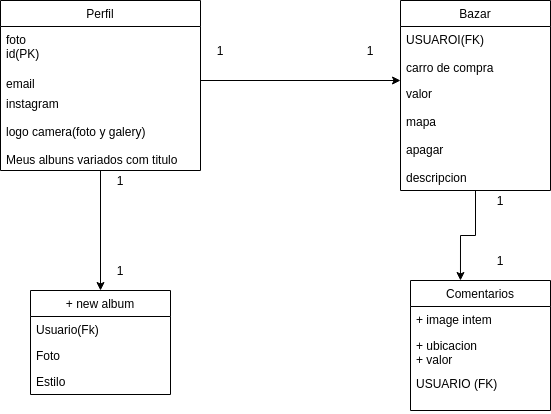

The diagram above was exported from draw.io. Its source (the exported page's mxGraphModel, read from the mxfile embedded in the PNG):
<mxGraphModel dx="1355" dy="1975" grid="1" gridSize="10" guides="1" tooltips="1" connect="1" arrows="1" fold="1" page="1" pageScale="1" pageWidth="827" pageHeight="1169" math="0" shadow="0">
  <root>
    <mxCell id="0" />
    <mxCell id="1" parent="0" />
    <mxCell id="2" style="edgeStyle=orthogonalEdgeStyle;rounded=0;orthogonalLoop=1;jettySize=auto;html=1;entryX=0.5;entryY=0;entryDx=0;entryDy=0;" edge="1" source="3" target="11" parent="1">
      <mxGeometry relative="1" as="geometry" />
    </mxCell>
    <mxCell id="3" value="Perfil" style="swimlane;fontStyle=0;childLayout=stackLayout;horizontal=1;startSize=26;fillColor=none;horizontalStack=0;resizeParent=1;resizeParentMax=0;resizeLast=0;collapsible=1;marginBottom=0;" vertex="1" parent="1">
      <mxGeometry x="140" y="740" width="200" height="170" as="geometry" />
    </mxCell>
    <mxCell id="4" value="foto &#10;id(PK)&#10;" style="text;strokeColor=none;fillColor=none;align=left;verticalAlign=top;spacingLeft=4;spacingRight=4;overflow=hidden;rotatable=0;points=[[0,0.5],[1,0.5]];portConstraint=eastwest;" vertex="1" parent="3">
      <mxGeometry y="26" width="200" height="44" as="geometry" />
    </mxCell>
    <mxCell id="5" value="email" style="text;strokeColor=none;fillColor=none;align=left;verticalAlign=top;spacingLeft=4;spacingRight=4;overflow=hidden;rotatable=0;points=[[0,0.5],[1,0.5]];portConstraint=eastwest;" vertex="1" parent="3">
      <mxGeometry y="70" width="200" height="20" as="geometry" />
    </mxCell>
    <mxCell id="6" value="instagram&#10;&#10;logo camera(foto y galery)&#10;&#10;Meus albuns variados com titulo&#10;&#10;" style="text;strokeColor=none;fillColor=none;align=left;verticalAlign=top;spacingLeft=4;spacingRight=4;overflow=hidden;rotatable=0;points=[[0,0.5],[1,0.5]];portConstraint=eastwest;" vertex="1" parent="3">
      <mxGeometry y="90" width="200" height="80" as="geometry" />
    </mxCell>
    <mxCell id="7" style="edgeStyle=orthogonalEdgeStyle;rounded=0;orthogonalLoop=1;jettySize=auto;html=1;entryX=0.357;entryY=0;entryDx=0;entryDy=0;entryPerimeter=0;" edge="1" source="8" target="15" parent="1">
      <mxGeometry relative="1" as="geometry" />
    </mxCell>
    <mxCell id="8" value="Bazar" style="swimlane;fontStyle=0;childLayout=stackLayout;horizontal=1;startSize=26;fillColor=none;horizontalStack=0;resizeParent=1;resizeParentMax=0;resizeLast=0;collapsible=1;marginBottom=0;" vertex="1" parent="1">
      <mxGeometry x="540" y="740" width="150" height="190" as="geometry" />
    </mxCell>
    <mxCell id="9" value="USUAROI(FK)&#10;&#10;carro de compra&#10;&#10;foto" style="text;strokeColor=none;fillColor=none;align=left;verticalAlign=top;spacingLeft=4;spacingRight=4;overflow=hidden;rotatable=0;points=[[0,0.5],[1,0.5]];portConstraint=eastwest;" vertex="1" parent="8">
      <mxGeometry y="26" width="150" height="54" as="geometry" />
    </mxCell>
    <mxCell id="10" value="valor&#10;&#10;mapa&#10;&#10;apagar&#10;&#10;descripcion" style="text;strokeColor=none;fillColor=none;align=left;verticalAlign=top;spacingLeft=4;spacingRight=4;overflow=hidden;rotatable=0;points=[[0,0.5],[1,0.5]];portConstraint=eastwest;" vertex="1" parent="8">
      <mxGeometry y="80" width="150" height="110" as="geometry" />
    </mxCell>
    <mxCell id="11" value="+ new album" style="swimlane;fontStyle=0;childLayout=stackLayout;horizontal=1;startSize=26;fillColor=none;horizontalStack=0;resizeParent=1;resizeParentMax=0;resizeLast=0;collapsible=1;marginBottom=0;" vertex="1" parent="1">
      <mxGeometry x="170" y="1030" width="140" height="104" as="geometry" />
    </mxCell>
    <mxCell id="12" value="Usuario(Fk)" style="text;strokeColor=none;fillColor=none;align=left;verticalAlign=top;spacingLeft=4;spacingRight=4;overflow=hidden;rotatable=0;points=[[0,0.5],[1,0.5]];portConstraint=eastwest;" vertex="1" parent="11">
      <mxGeometry y="26" width="140" height="26" as="geometry" />
    </mxCell>
    <mxCell id="13" value="Foto" style="text;strokeColor=none;fillColor=none;align=left;verticalAlign=top;spacingLeft=4;spacingRight=4;overflow=hidden;rotatable=0;points=[[0,0.5],[1,0.5]];portConstraint=eastwest;" vertex="1" parent="11">
      <mxGeometry y="52" width="140" height="26" as="geometry" />
    </mxCell>
    <mxCell id="14" value="Estilo" style="text;strokeColor=none;fillColor=none;align=left;verticalAlign=top;spacingLeft=4;spacingRight=4;overflow=hidden;rotatable=0;points=[[0,0.5],[1,0.5]];portConstraint=eastwest;" vertex="1" parent="11">
      <mxGeometry y="78" width="140" height="26" as="geometry" />
    </mxCell>
    <mxCell id="15" value="Comentarios" style="swimlane;fontStyle=0;childLayout=stackLayout;horizontal=1;startSize=26;fillColor=none;horizontalStack=0;resizeParent=1;resizeParentMax=0;resizeLast=0;collapsible=1;marginBottom=0;" vertex="1" parent="1">
      <mxGeometry x="550" y="1020" width="140" height="130" as="geometry" />
    </mxCell>
    <mxCell id="16" value="+ image intem" style="text;strokeColor=none;fillColor=none;align=left;verticalAlign=top;spacingLeft=4;spacingRight=4;overflow=hidden;rotatable=0;points=[[0,0.5],[1,0.5]];portConstraint=eastwest;" vertex="1" parent="15">
      <mxGeometry y="26" width="140" height="26" as="geometry" />
    </mxCell>
    <mxCell id="17" value="+ ubicacion&#10;+ valor&#10;&#10;&#10;+conversacion" style="text;strokeColor=none;fillColor=none;align=left;verticalAlign=top;spacingLeft=4;spacingRight=4;overflow=hidden;rotatable=0;points=[[0,0.5],[1,0.5]];portConstraint=eastwest;" vertex="1" parent="15">
      <mxGeometry y="52" width="140" height="38" as="geometry" />
    </mxCell>
    <mxCell id="18" value="USUARIO (FK)" style="text;strokeColor=none;fillColor=none;align=left;verticalAlign=top;spacingLeft=4;spacingRight=4;overflow=hidden;rotatable=0;points=[[0,0.5],[1,0.5]];portConstraint=eastwest;" vertex="1" parent="15">
      <mxGeometry y="90" width="140" height="40" as="geometry" />
    </mxCell>
    <mxCell id="19" value="1" style="text;html=1;strokeColor=none;fillColor=none;align=center;verticalAlign=middle;whiteSpace=wrap;rounded=0;" vertex="1" parent="1">
      <mxGeometry x="340" y="780" width="40" height="20" as="geometry" />
    </mxCell>
    <mxCell id="20" value="1" style="text;html=1;strokeColor=none;fillColor=none;align=center;verticalAlign=middle;whiteSpace=wrap;rounded=0;" vertex="1" parent="1">
      <mxGeometry x="490" y="780" width="40" height="20" as="geometry" />
    </mxCell>
    <mxCell id="21" value="1" style="text;html=1;strokeColor=none;fillColor=none;align=center;verticalAlign=middle;whiteSpace=wrap;rounded=0;" vertex="1" parent="1">
      <mxGeometry x="240" y="910" width="40" height="20" as="geometry" />
    </mxCell>
    <mxCell id="22" value="1" style="text;html=1;strokeColor=none;fillColor=none;align=center;verticalAlign=middle;whiteSpace=wrap;rounded=0;" vertex="1" parent="1">
      <mxGeometry x="240" y="1000" width="40" height="20" as="geometry" />
    </mxCell>
    <mxCell id="23" value="1" style="text;html=1;strokeColor=none;fillColor=none;align=center;verticalAlign=middle;whiteSpace=wrap;rounded=0;" vertex="1" parent="1">
      <mxGeometry x="620" y="930" width="40" height="20" as="geometry" />
    </mxCell>
    <mxCell id="24" value="1" style="text;html=1;strokeColor=none;fillColor=none;align=center;verticalAlign=middle;whiteSpace=wrap;rounded=0;" vertex="1" parent="1">
      <mxGeometry x="620" y="990" width="40" height="20" as="geometry" />
    </mxCell>
    <mxCell id="25" style="edgeStyle=orthogonalEdgeStyle;rounded=0;orthogonalLoop=1;jettySize=auto;html=1;" edge="1" source="5" parent="1">
      <mxGeometry relative="1" as="geometry">
        <mxPoint x="540" y="820" as="targetPoint" />
      </mxGeometry>
    </mxCell>
  </root>
</mxGraphModel>